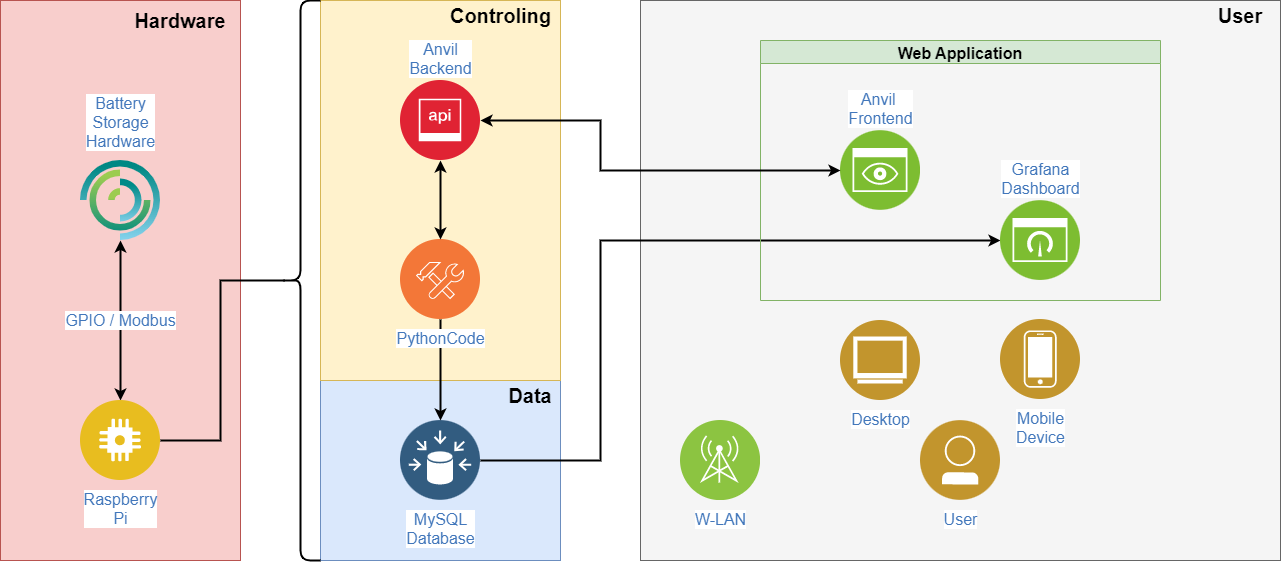

The diagram above was exported from draw.io. Its source (the exported page's mxGraphModel, read from the mxfile embedded in the PNG):
<mxGraphModel dx="1673" dy="1065" grid="1" gridSize="20" guides="1" tooltips="1" connect="1" arrows="1" fold="1" page="1" pageScale="1" pageWidth="1600" pageHeight="900" math="0" shadow="0">
  <root>
    <mxCell id="0" />
    <mxCell id="1" parent="0" />
    <mxCell id="ccwzg-8VADyR15ttm1Qh-37" value="" style="rounded=0;whiteSpace=wrap;html=1;fillColor=#f5f5f5;strokeColor=#666666;fontColor=#333333;" parent="1" vertex="1">
      <mxGeometry x="800" y="160" width="640" height="560" as="geometry" />
    </mxCell>
    <mxCell id="ccwzg-8VADyR15ttm1Qh-35" value="" style="rounded=0;whiteSpace=wrap;html=1;fillColor=#dae8fc;strokeColor=#6c8ebf;" parent="1" vertex="1">
      <mxGeometry x="480" y="480" width="240" height="240" as="geometry" />
    </mxCell>
    <mxCell id="ccwzg-8VADyR15ttm1Qh-34" value="" style="rounded=0;whiteSpace=wrap;html=1;fillColor=#fff2cc;strokeColor=#d6b656;" parent="1" vertex="1">
      <mxGeometry x="480" y="160" width="240" height="380" as="geometry" />
    </mxCell>
    <mxCell id="ccwzg-8VADyR15ttm1Qh-42" value="" style="rounded=0;whiteSpace=wrap;html=1;rotation=0;fillColor=#f8cecc;strokeColor=#b85450;" parent="1" vertex="1">
      <mxGeometry x="160" y="160" width="240" height="560" as="geometry" />
    </mxCell>
    <mxCell id="ccwzg-8VADyR15ttm1Qh-4" value="Desktop" style="aspect=fixed;perimeter=ellipsePerimeter;html=1;align=center;shadow=0;dashed=0;fontColor=#4277BB;labelBackgroundColor=#ffffff;fontSize=16;spacingTop=3;image;image=img/lib/ibm/users/browser.svg;" parent="1" vertex="1">
      <mxGeometry x="1000" y="480" width="80" height="80" as="geometry" />
    </mxCell>
    <mxCell id="ccwzg-8VADyR15ttm1Qh-5" value="User" style="aspect=fixed;perimeter=ellipsePerimeter;html=1;align=center;shadow=0;dashed=0;fontColor=#4277BB;labelBackgroundColor=#ffffff;fontSize=16;spacingTop=3;image;image=img/lib/ibm/users/user.svg;" parent="1" vertex="1">
      <mxGeometry x="1080" y="580" width="80" height="80" as="geometry" />
    </mxCell>
    <mxCell id="ccwzg-8VADyR15ttm1Qh-6" value="Mobile&lt;br&gt;Device" style="aspect=fixed;perimeter=ellipsePerimeter;html=1;align=center;shadow=0;dashed=0;fontColor=#4277BB;labelBackgroundColor=#ffffff;fontSize=16;spacingTop=3;image;image=img/lib/ibm/users/device.svg;" parent="1" vertex="1">
      <mxGeometry x="1160" y="479" width="80" height="80" as="geometry" />
    </mxCell>
    <mxCell id="ccwzg-8VADyR15ttm1Qh-13" value="GPIO / Modbus" style="edgeStyle=orthogonalEdgeStyle;rounded=0;orthogonalLoop=1;jettySize=auto;html=1;exitX=0.5;exitY=0;exitDx=0;exitDy=0;entryX=0.5;entryY=1;entryDx=0;entryDy=0;startArrow=classic;startFill=1;fontColor=#4277BB;fontSize=16;strokeWidth=2;" parent="1" source="jRVDC8kL5A8DN70GEuKb-19" target="ccwzg-8VADyR15ttm1Qh-12" edge="1">
      <mxGeometry relative="1" as="geometry">
        <mxPoint x="280" y="560" as="sourcePoint" />
      </mxGeometry>
    </mxCell>
    <mxCell id="jRVDC8kL5A8DN70GEuKb-14" style="edgeStyle=orthogonalEdgeStyle;rounded=0;orthogonalLoop=1;jettySize=auto;html=1;exitX=1;exitY=0.5;exitDx=0;exitDy=0;entryX=0;entryY=0.5;entryDx=0;entryDy=0;fontSize=16;fontColor=default;startArrow=none;startFill=0;endArrow=classic;endFill=1;strokeWidth=2;" edge="1" parent="1" source="ccwzg-8VADyR15ttm1Qh-10" target="ccwzg-8VADyR15ttm1Qh-21">
      <mxGeometry relative="1" as="geometry">
        <Array as="points">
          <mxPoint x="760" y="620" />
          <mxPoint x="760" y="400" />
        </Array>
      </mxGeometry>
    </mxCell>
    <mxCell id="ccwzg-8VADyR15ttm1Qh-10" value="&lt;font style=&quot;font-size: 16px;&quot;&gt;MySQL&lt;br&gt;Database&lt;/font&gt;" style="aspect=fixed;perimeter=ellipsePerimeter;html=1;align=center;shadow=0;dashed=0;fontColor=#4277BB;labelBackgroundColor=#ffffff;fontSize=12;spacingTop=3;image;image=img/lib/ibm/data/data_sources.svg;verticalAlign=top;" parent="1" vertex="1">
      <mxGeometry x="560" y="580" width="80" height="80" as="geometry" />
    </mxCell>
    <mxCell id="ccwzg-8VADyR15ttm1Qh-12" value="&lt;font style=&quot;font-size: 16px;&quot;&gt;Battery&lt;br&gt;Storage&lt;br&gt;Hardware&lt;br&gt;&lt;/font&gt;" style="aspect=fixed;perimeter=ellipsePerimeter;html=1;align=center;shadow=0;dashed=0;fontColor=#4277BB;labelBackgroundColor=none;fontSize=12;spacingTop=3;image;image=img/lib/ibm/vpc/PowerInstance.svg;labelPosition=center;verticalLabelPosition=top;verticalAlign=middle;" parent="1" vertex="1">
      <mxGeometry x="240" y="320" width="80" height="80" as="geometry" />
    </mxCell>
    <mxCell id="ccwzg-8VADyR15ttm1Qh-26" value="W-LAN" style="aspect=fixed;perimeter=ellipsePerimeter;html=1;align=center;shadow=0;dashed=0;fontColor=#4277BB;labelBackgroundColor=#ffffff;fontSize=16;spacingTop=3;image;image=img/lib/ibm/infrastructure/mobile_provider_network.svg;labelPosition=center;verticalLabelPosition=bottom;verticalAlign=top;" parent="1" vertex="1">
      <mxGeometry x="840" y="580" width="80" height="80" as="geometry" />
    </mxCell>
    <mxCell id="ccwzg-8VADyR15ttm1Qh-33" value="&lt;b&gt;&lt;font style=&quot;font-size: 20px;&quot;&gt;Controling&lt;/font&gt;&lt;/b&gt;" style="text;html=1;strokeColor=none;fillColor=none;align=center;verticalAlign=middle;whiteSpace=wrap;rounded=0;" parent="1" vertex="1">
      <mxGeometry x="601" y="160" width="119" height="30" as="geometry" />
    </mxCell>
    <mxCell id="ccwzg-8VADyR15ttm1Qh-36" value="&lt;b&gt;&lt;font style=&quot;font-size: 20px;&quot;&gt;Data&lt;/font&gt;&lt;br&gt;&lt;/b&gt;" style="text;html=1;strokeColor=none;fillColor=none;align=center;verticalAlign=middle;whiteSpace=wrap;rounded=0;" parent="1" vertex="1">
      <mxGeometry x="660" y="540" width="60" height="30" as="geometry" />
    </mxCell>
    <mxCell id="ccwzg-8VADyR15ttm1Qh-38" value="&lt;b&gt;&lt;font style=&quot;font-size: 20px;&quot;&gt;User&lt;/font&gt;&lt;/b&gt;" style="text;html=1;strokeColor=none;fillColor=none;align=center;verticalAlign=middle;whiteSpace=wrap;rounded=0;" parent="1" vertex="1">
      <mxGeometry x="1360" y="160" width="80" height="30" as="geometry" />
    </mxCell>
    <mxCell id="ccwzg-8VADyR15ttm1Qh-43" value="&lt;b&gt;&lt;font style=&quot;font-size: 20px;&quot;&gt;Hardware&lt;/font&gt;&lt;/b&gt;" style="text;html=1;strokeColor=none;fillColor=none;align=center;verticalAlign=middle;whiteSpace=wrap;rounded=0;" parent="1" vertex="1">
      <mxGeometry x="280" y="160" width="120" height="40" as="geometry" />
    </mxCell>
    <mxCell id="jRVDC8kL5A8DN70GEuKb-1" value="Web Application" style="swimlane;labelBackgroundColor=none;labelBorderColor=none;fillColor=#d5e8d4;strokeColor=#82b366;fontSize=16;" vertex="1" parent="1">
      <mxGeometry x="920" y="200" width="400" height="260" as="geometry" />
    </mxCell>
    <mxCell id="ccwzg-8VADyR15ttm1Qh-15" value="&lt;font style=&quot;font-size: 16px;&quot;&gt;Anvil&amp;nbsp;&lt;br&gt;Frontend&lt;/font&gt;" style="aspect=fixed;perimeter=ellipsePerimeter;html=1;align=center;shadow=0;dashed=0;fontColor=#4277BB;labelBackgroundColor=#ffffff;fontSize=12;spacingTop=3;image;image=img/lib/ibm/infrastructure/monitoring.svg;labelPosition=center;verticalLabelPosition=top;verticalAlign=bottom;" parent="jRVDC8kL5A8DN70GEuKb-1" vertex="1">
      <mxGeometry x="80" y="90" width="80" height="80" as="geometry" />
    </mxCell>
    <mxCell id="ccwzg-8VADyR15ttm1Qh-21" value="Grafana&lt;br style=&quot;font-size: 16px;&quot;&gt;Dashboard" style="aspect=fixed;perimeter=ellipsePerimeter;html=1;align=center;shadow=0;dashed=0;fontColor=#4277BB;labelBackgroundColor=#ffffff;fontSize=16;spacingTop=3;image;image=img/lib/ibm/infrastructure/dashboard.svg;labelPosition=center;verticalLabelPosition=top;verticalAlign=bottom;" parent="jRVDC8kL5A8DN70GEuKb-1" vertex="1">
      <mxGeometry x="240" y="160" width="80" height="80" as="geometry" />
    </mxCell>
    <mxCell id="jRVDC8kL5A8DN70GEuKb-17" value="" style="edgeStyle=orthogonalEdgeStyle;rounded=0;orthogonalLoop=1;jettySize=auto;html=1;fontSize=16;fontColor=default;startArrow=none;startFill=0;endArrow=classic;endFill=1;strokeWidth=2;" edge="1" parent="1" source="ccwzg-8VADyR15ttm1Qh-27" target="ccwzg-8VADyR15ttm1Qh-10">
      <mxGeometry relative="1" as="geometry" />
    </mxCell>
    <mxCell id="ccwzg-8VADyR15ttm1Qh-27" value="PythonCode" style="aspect=fixed;perimeter=ellipsePerimeter;html=1;align=center;shadow=0;dashed=0;fontColor=#4277BB;labelBackgroundColor=#ffffff;fontSize=16;spacingTop=3;image;image=img/lib/ibm/devops/configuration_management.svg;labelPosition=center;verticalLabelPosition=bottom;verticalAlign=top;" parent="1" vertex="1">
      <mxGeometry x="560" y="399" width="80" height="80" as="geometry" />
    </mxCell>
    <mxCell id="jRVDC8kL5A8DN70GEuKb-13" style="edgeStyle=orthogonalEdgeStyle;rounded=0;orthogonalLoop=1;jettySize=auto;html=1;exitX=1;exitY=0.5;exitDx=0;exitDy=0;entryX=0;entryY=0.5;entryDx=0;entryDy=0;fontSize=16;fontColor=default;startArrow=classic;startFill=1;endArrow=classic;endFill=1;strokeWidth=2;" edge="1" parent="1" source="ccwzg-8VADyR15ttm1Qh-7" target="ccwzg-8VADyR15ttm1Qh-15">
      <mxGeometry relative="1" as="geometry">
        <Array as="points">
          <mxPoint x="760" y="280" />
          <mxPoint x="760" y="330" />
        </Array>
      </mxGeometry>
    </mxCell>
    <mxCell id="jRVDC8kL5A8DN70GEuKb-16" style="edgeStyle=orthogonalEdgeStyle;rounded=0;orthogonalLoop=1;jettySize=auto;html=1;exitX=0.5;exitY=1;exitDx=0;exitDy=0;entryX=0.5;entryY=0;entryDx=0;entryDy=0;fontSize=16;fontColor=default;startArrow=classic;startFill=1;endArrow=classic;endFill=1;strokeWidth=2;" edge="1" parent="1" source="ccwzg-8VADyR15ttm1Qh-7" target="ccwzg-8VADyR15ttm1Qh-27">
      <mxGeometry relative="1" as="geometry" />
    </mxCell>
    <mxCell id="ccwzg-8VADyR15ttm1Qh-7" value="Anvil&lt;br&gt;Backend" style="aspect=fixed;perimeter=ellipsePerimeter;html=1;align=center;shadow=0;dashed=0;fontColor=#4277BB;labelBackgroundColor=#ffffff;fontSize=16;spacingTop=3;image;image=img/lib/ibm/security/api_security.svg;labelPosition=center;verticalLabelPosition=top;verticalAlign=bottom;" parent="1" vertex="1">
      <mxGeometry x="560" y="240" width="80" height="80" as="geometry" />
    </mxCell>
    <mxCell id="jRVDC8kL5A8DN70GEuKb-10" style="edgeStyle=orthogonalEdgeStyle;rounded=0;orthogonalLoop=1;jettySize=auto;html=1;exitX=0.1;exitY=0.5;exitDx=0;exitDy=0;exitPerimeter=0;entryX=1;entryY=0.5;entryDx=0;entryDy=0;fontSize=16;fontColor=default;startArrow=none;startFill=0;strokeWidth=2;endArrow=none;endFill=0;" edge="1" parent="1" source="jRVDC8kL5A8DN70GEuKb-9" target="jRVDC8kL5A8DN70GEuKb-19">
      <mxGeometry relative="1" as="geometry">
        <mxPoint x="320.00000000000637" y="600" as="targetPoint" />
      </mxGeometry>
    </mxCell>
    <mxCell id="jRVDC8kL5A8DN70GEuKb-9" value="" style="shape=curlyBracket;whiteSpace=wrap;html=1;rounded=1;labelBackgroundColor=none;labelBorderColor=none;fontSize=16;fontColor=default;strokeWidth=2;" vertex="1" parent="1">
      <mxGeometry x="440" y="160" width="40" height="560" as="geometry" />
    </mxCell>
    <mxCell id="jRVDC8kL5A8DN70GEuKb-19" value="&lt;font style=&quot;font-size: 16px;&quot;&gt;Raspberry&lt;br&gt;Pi&lt;/font&gt;" style="aspect=fixed;perimeter=ellipsePerimeter;html=1;align=center;shadow=0;dashed=0;fontColor=#4277BB;labelBackgroundColor=#ffffff;fontSize=12;spacingTop=3;image;image=img/lib/ibm/applications/iot_application.svg;labelBorderColor=none;strokeWidth=2;" vertex="1" parent="1">
      <mxGeometry x="240" y="560" width="80" height="80" as="geometry" />
    </mxCell>
  </root>
</mxGraphModel>